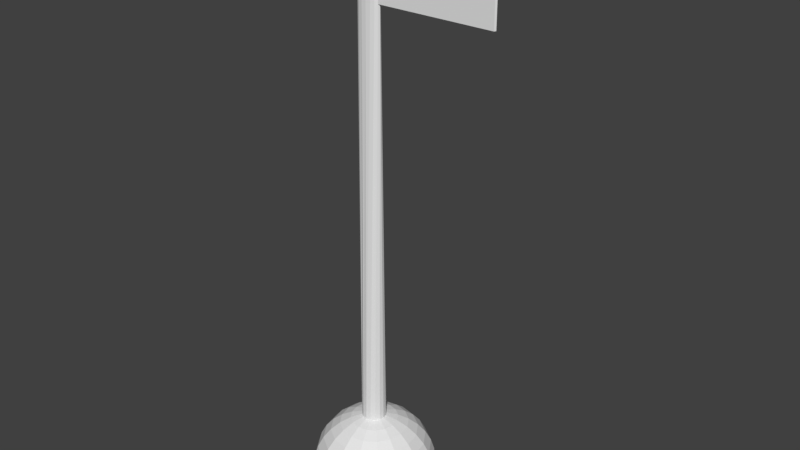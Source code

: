 # Source: FinishFlag.blend  (saved by Blender 2.77.0; exported with 4.5.12 LTS)
import bpy
from mathutils import Matrix  # noqa: F401  (used for matrix-valued properties, if any)

bpy.ops.wm.read_factory_settings(use_empty=True)
scene = bpy.context.scene
scene.name = 'Scene'

# ---- collections
col_collection_1 = bpy.data.collections.new('Collection 1'); scene.collection.children.link(col_collection_1)

# ---- materials (node trees are filled in below, after node groups)
mat_metal = bpy.data.materials.new('Metal')
mat_metal.alpha_threshold = 0.0
mat_metal.use_transparent_shadow = False
mat_metal.roughness = 0.5
mat_flag = bpy.data.materials.new('Flag')
mat_flag.alpha_threshold = 0.0
mat_flag.use_transparent_shadow = False
mat_flag.roughness = 0.5

# ---- material node trees

# ---- world
world_world = bpy.data.worlds.new('World'); scene.world = world_world
world_world.color = (0.05088, 0.05088, 0.05088)
world_world.use_sun_shadow = False
world_world.sun_shadow_jitter_overblur = 0.0
world_world.cycles.sampling_method = 'MANUAL'

# ---- meshes
me_sphere = bpy.data.meshes.new('Sphere')
me_sphere.from_pydata([(-0.06056, 2.764e-08, 0.3095), (-0.1188, 2.764e-08, 0.2919), (-0.1725, 2.764e-08, 0.2632), (-0.2195, 2.764e-08, 0.2246), (-0.2581, 2.764e-08, 0.1775), (-0.2868, 2.764e-08, 0.1238), (-0.3045, 2.764e-08, 0.06561), (-0.3104, 2.764e-08, 0.005049), (-0.05595, 0.02318, 0.3095), (-0.1098, 0.04546, 0.2919), (-0.1593, 0.066, 0.2632), (-0.2028, 0.084, 0.2246), (-0.2385, 0.09878, 0.1775), (-0.265, 0.1098, 0.1238), (-0.2813, 0.1165, 0.06561), (-0.2868, 0.1188, 0.005049), (-0.04282, 0.04282, 0.3095), (-0.084, 0.084, 0.2919), (-0.122, 0.122, 0.2632), (-0.1552, 0.1552, 0.2246), (-0.1825, 0.1825, 0.1775), (-0.2028, 0.2028, 0.1238), (-0.2153, 0.2153, 0.06561), (-0.2195, 0.2195, 0.005049), (-0.02318, 0.05595, 0.3095), (-0.04546, 0.1098, 0.2919), (-0.066, 0.1593, 0.2632), (-0.084, 0.2028, 0.2246), (-0.09878, 0.2385, 0.1775), (-0.1098, 0.265, 0.1238), (-0.1165, 0.2813, 0.06561), (-0.1188, 0.2868, 0.005049), (2.495e-07, 0.06056, 0.3095), (2.61e-07, 0.1188, 0.2919), (2.61e-07, 0.1725, 0.2632), (2.656e-07, 0.2195, 0.2246), (2.703e-07, 0.2581, 0.1775), (2.61e-07, 0.2868, 0.1238), (2.61e-07, 0.3045, 0.06561), (2.795e-07, 0.3104, 0.005049), (0.02318, 0.05595, 0.3095), (0.04546, 0.1098, 0.2919), (0.066, 0.1593, 0.2632), (0.084, 0.2028, 0.2246), (0.09878, 0.2385, 0.1775), (0.1098, 0.265, 0.1238), (0.1165, 0.2813, 0.06561), (0.1188, 0.2868, 0.005049), (0.04283, 0.04282, 0.3095), (0.084, 0.084, 0.2919), (0.122, 0.122, 0.2632), (0.1552, 0.1552, 0.2246), (0.1825, 0.1825, 0.1775), (0.2028, 0.2028, 0.1238), (0.2153, 0.2153, 0.06561), (0.2195, 0.2195, 0.005049), (0.05595, 0.02318, 0.3095), (0.1098, 0.04546, 0.2919), (0.1593, 0.066, 0.2632), (0.2028, 0.084, 0.2246), (0.2385, 0.09878, 0.1775), (0.265, 0.1098, 0.1238), (0.2813, 0.1165, 0.06561), (0.2868, 0.1188, 0.005049), (0.06056, 6.21e-09, 0.3095), (0.1188, -7.667e-09, 0.2919), (0.1725, -1.692e-08, 0.2632), (0.2195, 1.584e-09, 0.2246), (0.2581, -4.467e-08, 0.1775), (0.2868, -3.542e-08, 0.1238), (0.3045, -1.692e-08, 0.06561), (0.3104, -4.467e-08, 0.005049), (0.05595, -0.02318, 0.3095), (0.1098, -0.04546, 0.2919), (0.1593, -0.066, 0.2632), (0.2028, -0.084, 0.2246), (0.2385, -0.09878, 0.1775), (0.265, -0.1098, 0.1238), (0.2813, -0.1165, 0.06561), (0.2868, -0.1188, 0.005049), (0.04283, -0.04282, 0.3095), (0.084, -0.084, 0.2919), (0.122, -0.122, 0.2632), (0.1552, -0.1552, 0.2246), (0.1825, -0.1825, 0.1775), (0.2028, -0.2028, 0.1238), (0.2153, -0.2153, 0.06561), (0.2195, -0.2195, 0.005049), (0.02318, -0.05595, 0.3095), (0.04546, -0.1098, 0.2919), (0.066, -0.1593, 0.2632), (0.084, -0.2028, 0.2246), (0.09878, -0.2385, 0.1775), (0.1098, -0.265, 0.1238), (0.1165, -0.2813, 0.06561), (0.1188, -0.2868, 0.005049), (2.171e-07, -0.06056, 0.3095), (1.963e-07, -0.1188, 0.2919), (1.639e-07, -0.1725, 0.2632), (1.685e-07, -0.2195, 0.2246), (1.13e-07, -0.2581, 0.1775), (1.315e-07, -0.2868, 0.1238), (1.592e-07, -0.3045, 0.06561), (1.222e-07, -0.3104, 0.005049), (-0.02318, -0.05595, 0.3095), (-0.04546, -0.1098, 0.2919), (-0.066, -0.1593, 0.2632), (-0.084, -0.2028, 0.2246), (-0.09878, -0.2385, 0.1775), (-0.1098, -0.265, 0.1238), (-0.1165, -0.2813, 0.06561), (-0.1188, -0.2868, 0.005049), (1.719e-07, -4.389e-08, 0.3155), (-0.04282, -0.04282, 0.3095), (-0.084, -0.084, 0.2919), (-0.122, -0.122, 0.2632), (-0.1552, -0.1552, 0.2246), (-0.1825, -0.1825, 0.1775), (-0.2028, -0.2028, 0.1238), (-0.2153, -0.2153, 0.06561), (-0.2195, -0.2195, 0.005049), (-0.05595, -0.02318, 0.3095), (-0.1098, -0.04546, 0.2919), (-0.1593, -0.066, 0.2632), (-0.2028, -0.084, 0.2246), (-0.2385, -0.09878, 0.1775), (-0.265, -0.1098, 0.1238), (-0.2813, -0.1165, 0.06561), (-0.2868, -0.1188, 0.005049), (-0.06056, 2.547e-08, 2.404), (-0.05595, 0.008505, 2.404), (-0.04282, 0.01572, 2.404), (-0.02318, 0.02053, 2.404), (2.495e-07, 0.02223, 2.404), (0.02318, 0.02053, 2.404), (0.04283, 0.01572, 2.404), (0.05595, 0.008505, 2.404), (0.06056, 1.761e-08, 2.404), (0.05595, -0.008505, 2.404), (0.04283, -0.01572, 2.404), (0.02318, -0.02053, 2.404), (2.171e-07, -0.02223, 2.404), (-0.02318, -0.02053, 2.404), (-0.04282, -0.01572, 2.404), (-0.05595, -0.008505, 2.404), (-0.05595, 0.008505, 2.833), (-0.06056, 2.547e-08, 2.833), (-0.04282, 0.01572, 2.833), (-0.02318, 0.02053, 2.833), (3.016e-07, 0.02223, 2.833), (0.02318, 0.02053, 2.833), (0.04283, 0.01572, 2.833), (0.05595, 0.008505, 2.833), (0.06056, 1.761e-08, 2.833), (0.05595, -0.008505, 2.833), (0.04283, -0.01572, 2.833), (0.02318, -0.02053, 2.833), (2.692e-07, -0.02223, 2.833), (-0.02318, -0.02053, 2.833), (-0.04282, -0.01572, 2.833), (-0.05595, -0.008505, 2.833), (0.6392, -0.008505, 2.404), (0.6438, 1.761e-08, 2.404), (0.6392, -0.008505, 2.833), (0.6438, 1.761e-08, 2.833)], [], [(2, 1, 9, 10), (3, 2, 10, 11), (4, 3, 11, 12), (5, 4, 12, 13), (6, 5, 13, 14), (7, 6, 14, 15), (0, 112, 8), (1, 0, 8, 9), (9, 8, 16, 17), (10, 9, 17, 18), (11, 10, 18, 19), (12, 11, 19, 20), (13, 12, 20, 21), (14, 13, 21, 22), (15, 14, 22, 23), (8, 112, 16), (21, 20, 28, 29), (22, 21, 29, 30), (23, 22, 30, 31), (16, 112, 24), (17, 16, 24, 25), (18, 17, 25, 26), (19, 18, 26, 27), (20, 19, 27, 28), (25, 24, 32, 33), (26, 25, 33, 34), (27, 26, 34, 35), (28, 27, 35, 36), (29, 28, 36, 37), (30, 29, 37, 38), (31, 30, 38, 39), (24, 112, 32), (37, 36, 44, 45), (38, 37, 45, 46), (39, 38, 46, 47), (32, 112, 40), (33, 32, 40, 41), (34, 33, 41, 42), (35, 34, 42, 43), (36, 35, 43, 44), (42, 41, 49, 50), (43, 42, 50, 51), (44, 43, 51, 52), (45, 44, 52, 53), (46, 45, 53, 54), (47, 46, 54, 55), (40, 112, 48), (41, 40, 48, 49), (54, 53, 61, 62), (55, 54, 62, 63), (48, 112, 56), (49, 48, 56, 57), (50, 49, 57, 58), (51, 50, 58, 59), (52, 51, 59, 60), (53, 52, 60, 61), (59, 58, 66, 67), (60, 59, 67, 68), (61, 60, 68, 69), (62, 61, 69, 70), (63, 62, 70, 71), (56, 112, 64), (57, 56, 64, 65), (58, 57, 65, 66), (71, 70, 78, 79), (64, 112, 72), (65, 64, 72, 73), (66, 65, 73, 74), (67, 66, 74, 75), (68, 67, 75, 76), (69, 68, 76, 77), (70, 69, 77, 78), (75, 74, 82, 83), (76, 75, 83, 84), (77, 76, 84, 85), (78, 77, 85, 86), (79, 78, 86, 87), (72, 112, 80), (73, 72, 80, 81), (74, 73, 81, 82), (87, 86, 94, 95), (80, 112, 88), (81, 80, 88, 89), (82, 81, 89, 90), (83, 82, 90, 91), (84, 83, 91, 92), (85, 84, 92, 93), (86, 85, 93, 94), (92, 91, 99, 100), (93, 92, 100, 101), (94, 93, 101, 102), (95, 94, 102, 103), (88, 112, 96), (89, 88, 96, 97), (90, 89, 97, 98), (91, 90, 98, 99), (96, 112, 104), (97, 96, 104, 105), (98, 97, 105, 106), (99, 98, 106, 107), (100, 99, 107, 108), (101, 100, 108, 109), (102, 101, 109, 110), (103, 102, 110, 111), (108, 107, 116, 117), (109, 108, 117, 118), (110, 109, 118, 119), (111, 110, 119, 120), (104, 112, 113), (105, 104, 113, 114), (106, 105, 114, 115), (107, 106, 115, 116), (114, 113, 121, 122), (115, 114, 122, 123), (116, 115, 123, 124), (117, 116, 124, 125), (118, 117, 125, 126), (119, 118, 126, 127), (120, 119, 127, 128), (113, 112, 121), (126, 125, 4, 5), (127, 126, 5, 6), (128, 127, 6, 7), (121, 112, 0), (122, 121, 0, 1), (123, 122, 1, 2), (124, 123, 2, 3), (125, 124, 3, 4), (24, 16, 131, 132), (40, 32, 133, 134), (113, 143, 144, 121), (8, 0, 129, 130), (96, 88, 140, 141), (64, 56, 136, 137), (80, 72, 138, 139), (48, 40, 134, 135), (0, 121, 144, 129), (113, 104, 142, 143), (24, 132, 133, 32), (8, 130, 131, 16), (104, 96, 141, 142), (72, 64, 137, 138), (88, 80, 139, 140), (56, 48, 135, 136), (144, 143, 159, 160), (145, 146, 160, 159, 158, 157, 156, 155, 154, 153, 152, 151, 150, 149, 148, 147), (137, 136, 152, 153), (130, 129, 146, 145), (129, 144, 160, 146), (154, 138, 161, 163), (131, 130, 145, 147), (139, 138, 154, 155), (132, 131, 147, 148), (140, 139, 155, 156), (133, 132, 148, 149), (141, 140, 156, 157), (134, 133, 149, 150), (142, 141, 157, 158), (135, 134, 150, 151), (143, 142, 158, 159), (136, 135, 151, 152), (161, 162, 164, 163), (138, 137, 162, 161), (153, 154, 163, 164), (137, 153, 164, 162)])
me_sphere.polygons.foreach_set('material_index', [0, 0, 0, 0, 0, 0, 0, 0, 0, 0, 0, 0, 0, 0, 0, 0, 0, 0, 0, 0, 0, 0, 0, 0, 0, 0, 0, 0, 0, 0, 0, 0, 0, 0, 0, 0, 0, 0, 0, 0, 0, 0, 0, 0, 0, 0, 0, 0, 0, 0, 0, 0, 0, 0, 0, 0, 0, 0, 0, 0, 0, 0, 0, 0, 0, 0, 0, 0, 0, 0, 0, 0, 0, 0, 0, 0, 0, 0, 0, 0, 0, 0, 0, 0, 0, 0, 0, 0, 0, 0, 0, 0, 0, 0, 0, 0, 0, 0, 0, 0, 0, 0, 0, 0, 0, 0, 0, 0, 0, 0, 0, 0, 0, 0, 0, 0, 0, 0, 0, 0, 0, 0, 0, 0, 0, 0, 0, 0, 0, 0, 0, 0, 0, 0, 0, 0, 0, 0, 0, 0, 0, 0, 0, 0, 0, 0, 0, 0, 0, 1, 0, 0, 0, 0, 0, 0, 0, 0, 0, 0, 0, 0, 0, 0, 1])
_uv = me_sphere.uv_layers.new(name='UVMap')
_uv.uv.foreach_set('vector', [0.0, 0.0, 0.0, 0.0, 0.0, 0.0, 0.0, 0.0, 0.0, 0.0, 0.0, 0.0, 0.0, 0.0, 0.0, 0.0, 0.0, 0.0, 0.0, 0.0, 0.0, 0.0, 0.0, 0.0, 0.0, 0.0, 0.0, 0.0, 0.0, 0.0, 0.0, 0.0, 0.0, 0.0, 0.0, 0.0, 0.0, 0.0, 0.0, 0.0, 0.0, 0.0, 0.0, 0.0, 0.0, 0.0, 0.0, 0.0, 0.0, 0.0, 0.0, 0.0, 0.0, 0.0, 0.0, 0.0, 0.0, 0.0, 0.0, 0.0, 0.0, 0.0, 0.0, 0.0, 0.0, 0.0, 0.0, 0.0, 0.0, 0.0, 0.0, 0.0, 0.0, 0.0, 0.0, 0.0, 0.0, 0.0, 0.0, 0.0, 0.0, 0.0, 0.0, 0.0, 0.0, 0.0, 0.0, 0.0, 0.0, 0.0, 0.0, 0.0, 0.0, 0.0, 0.0, 0.0, 0.0, 0.0, 0.0, 0.0, 0.0, 0.0, 0.0, 0.0, 0.0, 0.0, 0.0, 0.0, 0.0, 0.0, 0.0, 0.0, 0.0, 0.0, 0.0, 0.0, 0.0, 0.0, 0.0, 0.0, 0.0, 0.0, 0.0, 0.0, 0.0, 0.0, 0.0, 0.0, 0.0, 0.0, 0.0, 0.0, 0.0, 0.0, 0.0, 0.0, 0.0, 0.0, 0.0, 0.0, 0.0, 0.0, 0.0, 0.0, 0.0, 0.0, 0.0, 0.0, 0.0, 0.0, 0.0, 0.0, 0.0, 0.0, 0.0, 0.0, 0.0, 0.0, 0.0, 0.0, 0.0, 0.0, 0.0, 0.0, 0.0, 0.0, 0.0, 0.0, 0.0, 0.0, 0.0, 0.0, 0.0, 0.0, 0.0, 0.0, 0.0, 0.0, 0.0, 0.0, 0.0, 0.0, 0.0, 0.0, 0.0, 0.0, 0.0, 0.0, 0.0, 0.0, 0.0, 0.0, 0.0, 0.0, 0.0, 0.0, 0.0, 0.0, 0.0, 0.0, 0.0, 0.0, 0.0, 0.0, 0.0, 0.0, 0.0, 0.0, 0.0, 0.0, 0.0, 0.0, 0.0, 0.0, 0.0, 0.0, 0.0, 0.0, 0.0, 0.0, 0.0, 0.0, 0.0, 0.0, 0.0, 0.0, 0.0, 0.0, 0.0, 0.0, 0.0, 0.0, 0.0, 0.0, 0.0, 0.0, 0.0, 0.0, 0.0, 0.0, 0.0, 0.0, 0.0, 0.0, 0.0, 0.0, 0.0, 0.0, 0.0, 0.0, 0.0, 0.0, 0.0, 0.0, 0.0, 0.0, 0.0, 0.0, 0.0, 0.0, 0.0, 0.0, 0.0, 0.0, 0.0, 0.0, 0.0, 0.0, 0.0, 0.0, 0.0, 0.0, 0.0, 0.0, 0.0, 0.0, 0.0, 0.0, 0.0, 0.0, 0.0, 0.0, 0.0, 0.0, 0.0, 0.0, 0.0, 0.0, 0.0, 0.0, 0.0, 0.0, 0.0, 0.0, 0.0, 0.0, 0.0, 0.0, 0.0, 0.0, 0.0, 0.0, 0.0, 0.0, 0.0, 0.0, 0.0, 0.0, 0.0, 0.0, 0.0, 0.0, 0.0, 0.0, 0.0, 0.0, 0.0, 0.0, 0.0, 0.0, 0.0, 0.0, 0.0, 0.0, 0.0, 0.0, 0.0, 0.0, 0.0, 0.0, 0.0, 0.0, 0.0, 0.0, 0.0, 0.0, 0.0, 0.0, 0.0, 0.0, 0.0, 0.0, 0.0, 0.0, 0.0, 0.0, 0.0, 0.0, 0.0, 0.0, 0.0, 0.0, 0.0, 0.0, 0.0, 0.0, 0.0, 0.0, 0.0, 0.0, 0.0, 0.0, 0.0, 0.0, 0.0, 0.0, 0.0, 0.0, 0.0, 0.0, 0.0, 0.0, 0.0, 0.0, 0.0, 0.0, 0.0, 0.0, 0.0, 0.0, 0.0, 0.0, 0.0, 0.0, 0.0, 0.0, 0.0, 0.0, 0.0, 0.0, 0.0, 0.0, 0.0, 0.0, 0.0, 0.0, 0.0, 0.0, 0.0, 0.0, 0.0, 0.0, 0.0, 0.0, 0.0, 0.0, 0.0, 0.0, 0.0, 0.0, 0.0, 0.0, 0.0, 0.0, 0.0, 0.0, 0.0, 0.0, 0.0, 0.0, 0.0, 0.0, 0.0, 0.0, 0.0, 0.0, 0.0, 0.0, 0.0, 0.0, 0.0, 0.0, 0.0, 0.0, 0.0, 0.0, 0.0, 0.0, 0.0, 0.0, 0.0, 0.0, 0.0, 0.0, 0.0, 0.0, 0.0, 0.0, 0.0, 0.0, 0.0, 0.0, 0.0, 0.0, 0.0, 0.0, 0.0, 0.0, 0.0, 0.0, 0.0, 0.0, 0.0, 0.0, 0.0, 0.0, 0.0, 0.0, 0.0, 0.0, 0.0, 0.0, 0.0, 0.0, 0.0, 0.0, 0.0, 0.0, 0.0, 0.0, 0.0, 0.0, 0.0, 0.0, 0.0, 0.0, 0.0, 0.0, 0.0, 0.0, 0.0, 0.0, 0.0, 0.0, 0.0, 0.0, 0.0, 0.0, 0.0, 0.0, 0.0, 0.0, 0.0, 0.0, 0.0, 0.0, 0.0, 0.0, 0.0, 0.0, 0.0, 0.0, 0.0, 0.0, 0.0, 0.0, 0.0, 0.0, 0.0, 0.0, 0.0, 0.0, 0.0, 0.0, 0.0, 0.0, 0.0, 0.0, 0.0, 0.0, 0.0, 0.0, 0.0, 0.0, 0.0, 0.0, 0.0, 0.0, 0.0, 0.0, 0.0, 0.0, 0.0, 0.0, 0.0, 0.0, 0.0, 0.0, 0.0, 0.0, 0.0, 0.0, 0.0, 0.0, 0.0, 0.0, 0.0, 0.0, 0.0, 0.0, 0.0, 0.0, 0.0, 0.0, 0.0, 0.0, 0.0, 0.0, 0.0, 0.0, 0.0, 0.0, 0.0, 0.0, 0.0, 0.0, 0.0, 0.0, 0.0, 0.0, 0.0, 0.0, 0.0, 0.0, 0.0, 0.0, 0.0, 0.0, 0.0, 0.0, 0.0, 0.0, 0.0, 0.0, 0.0, 0.0, 0.0, 0.0, 0.0, 0.0, 0.0, 0.0, 0.0, 0.0, 0.0, 0.0, 0.0, 0.0, 0.0, 0.0, 0.0, 0.0, 0.0, 0.0, 0.0, 0.0, 0.0, 0.0, 0.0, 0.0, 0.0, 0.0, 0.0, 0.0, 0.0, 0.0, 0.0, 0.0, 0.0, 0.0, 0.0, 0.0, 0.0, 0.0, 0.0, 0.0, 0.0, 0.0, 0.0, 0.0, 0.0, 0.0, 0.0, 0.0, 0.0, 0.0, 0.0, 0.0, 0.0, 0.0, 0.0, 0.0, 0.0, 0.0, 0.0, 0.0, 0.0, 0.0, 0.0, 0.0, 0.0, 0.0, 0.0, 0.0, 0.0, 0.0, 0.0, 0.0, 0.0, 0.0, 0.0, 0.0, 0.0, 0.0, 0.0, 0.0, 0.0, 0.0, 0.0, 0.0, 0.0, 0.0, 0.0, 0.0, 0.0, 0.0, 0.0, 0.0, 0.0, 0.0, 0.0, 0.0, 0.0, 0.0, 0.0, 0.0, 0.0, 0.0, 0.0, 0.0, 0.0, 0.0, 0.0, 0.0, 0.0, 0.0, 0.0, 0.0, 0.0, 0.0, 0.0, 0.0, 0.0, 0.0, 0.0, 0.0, 0.0, 0.0, 0.0, 0.0, 0.0, 0.0, 0.0, 0.0, 0.0, 0.0, 0.0, 0.0, 0.0, 0.0, 0.0, 0.0, 0.0, 0.0, 0.0, 0.0, 0.0, 0.0, 0.0, 0.0, 0.0, 0.0, 0.0, 0.0, 0.0, 0.0, 0.0, 0.0, 0.0, 0.0, 0.0, 0.0, 0.0, 0.0, 0.0, 0.0, 0.0, 0.0, 0.0, 0.0, 0.0, 0.0, 0.0, 0.0, 0.0, 0.0, 0.0, 0.0, 0.0, 0.0, 0.0, 0.0, 0.0, 0.0, 0.0, 0.0, 0.0, 0.0, 0.0, 0.0, 0.0, 0.0, 0.0, 0.0, 0.0, 0.0, 0.0, 0.0, 0.0, 0.0, 0.0, 0.0, 0.0, 0.0, 0.0, 0.0, 0.0, 0.0, 0.0, 0.0, 0.0, 0.0, 0.0, 0.0, 0.0, 0.0, 0.0, 0.0, 0.0, 0.0, 0.0, 0.0, 0.0, 0.0, 0.0, 0.0, 0.0, 0.0, 0.0, 0.0, 0.0, 0.0, 0.0, 0.0, 0.0, 0.0, 0.0, 0.0, 0.0, 0.0, 0.0, 0.0, 0.0, 0.0, 0.0, 0.0, 0.0, 0.0, 0.0, 0.0, 0.0, 0.0, 0.0, 0.0, 0.0, 0.0, 0.0, 0.0, 0.0, 0.0, 0.0, 0.0, 0.0, 0.0, 0.0, 0.0, 0.0, 0.0, 0.0, 0.0, 0.0, 0.0, 0.0, 0.0, 0.0, 0.0, 0.0, 0.0, 0.0, 0.0, 0.0, 0.0, 0.0, 0.0, 0.0, 0.0, 0.0, 0.0, 0.0, 0.0, 0.0, 0.0, 0.0, 0.0, 0.0, 0.0, 0.0, 0.0, 0.0, 0.0, 0.0, 0.0, 0.0, 0.0, 0.0, 0.0, 0.0, 0.0, 0.0, 0.0, 0.0, 0.0, 0.0, 0.0, 0.0, 0.0, 0.0, 0.0, 0.0, 0.0, 0.0, 0.0, 0.0, 0.0, 0.0, 0.0, 0.0, 0.0, 0.0, 0.0, 0.0, 0.0, 0.0, 0.0, 0.0, 0.0, 0.0, 0.0, 0.0, 0.0, 0.0, 0.0, 0.0, 0.0, 0.0, 0.0, 0.0, 0.0, 0.0, 0.0, 0.0, 0.0, 0.0, 0.0, 0.0, 0.0, 0.0, 0.0, 0.0, 0.0, 0.0, 0.0, 0.0, 0.0, 0.0, 0.0, 0.0, 0.0, 0.0, 0.0, 0.0, 0.0, 0.0, 0.0, 0.0, 0.0, 0.0, 0.0, 0.0, 0.0, 0.0, 0.0, 0.0, 0.0, 0.0, 0.0, 0.0, 0.0, 0.0, 0.0, 0.0, 0.0, 0.0, 0.0, 0.0, 0.0, 0.0, 0.0, 0.0, 0.0, 0.0, 0.0, 0.0, 0.0, 0.0, 0.0, 0.0, 0.0, 0.0, 0.0, 0.0, 0.0, 0.0, 0.0, 0.0, 0.0, 0.0, 0.0, 0.0, 0.0, 0.0, 0.0, 0.0, 0.0, 0.0, 0.0, 0.0, 0.0, 0.0, 0.0, 0.0, 0.0, 0.0, 0.0, 0.0, 0.0, 0.0, 0.0, 0.0, 0.0, 0.0, 0.0, 0.0, 0.0, 0.0, 0.0, 0.0, 0.0, 0.0, 0.0, 0.0, 0.0, 0.0, 0.0, 0.0, 0.0, 0.0, 0.0, 0.0, 0.0, 0.0, 0.0, 0.0, 0.0, 0.0, 0.0, 0.0, 0.0, 0.0, 0.0, 0.0, 0.0, 0.0, 0.0, 0.0, 0.0, 0.0, 0.0, 0.0, 0.0, 0.0, 0.0, 0.0, 0.0, 0.0, 0.0, 0.0, 0.0, 0.0, 0.0, 0.0, 0.0, 0.0, 0.0, 0.0, 0.0, 0.0, 0.0, 0.0, 0.0, 0.0, 0.0, 0.0, 0.0, 0.0, 0.0, 0.0, 0.0, 0.0, 0.0, 0.0, 0.0, 0.0, 0.0, 0.0, 0.0, 0.0, 0.0, 0.0, 0.0, 0.0, 0.0, 0.0, 0.0, 0.0, 0.0, 0.0, 0.0, 0.0, 0.0, 0.0, 0.0, 0.0, 0.0, 0.0, 0.0, 0.0, 0.0, 0.0, 0.0, 0.0, 0.0, 0.0, 0.0, 0.0, 0.0, 0.0, 0.0, 0.0, 0.0, 0.0, 0.0, 0.0, 0.0, 0.0, 0.0, 0.0, 0.0, 0.0, 0.0, 0.0, 0.0, 0.0, 0.0, 0.0, 0.0, 0.0, 0.0, 0.0, 0.0, 0.0, 0.0, 0.0, 0.0, 0.0, 0.0, 0.0, 0.0, 0.0, 0.0, 0.0, 0.0, 0.0, 0.0, 0.0, 0.0, 0.0, 0.0, 0.0, 0.0, 0.0, 0.0, 0.0, 0.0, 0.5, 1.0, 0.0, 1.0, 0.0, 2.044e-07, 0.5, 0.0, 0.0, 0.0, 0.0, 0.0, 0.0, 0.0, 0.0, 0.0, 0.0, 0.0, 0.0, 0.0, 0.0, 0.0, 0.0, 0.0, 0.0, 0.0, 0.0, 0.0, 0.0, 0.0, 0.0, 0.0, 0.0, 0.0, 0.0, 0.0, 0.0, 0.0, 0.0, 0.0, 0.0, 0.0, 0.0, 0.0, 0.0, 0.0, 0.0, 0.0, 0.0, 0.0, 0.0, 0.0, 0.0, 0.0, 0.0, 0.0, 0.0, 0.0, 0.0, 0.0, 0.0, 0.0, 0.0, 0.0, 0.0, 0.0, 0.0, 0.0, 0.0, 0.0, 0.0, 0.0, 0.0, 0.0, 0.0, 0.0, 0.0, 0.0, 0.0, 0.0, 0.0, 0.0, 0.0, 0.0, 0.0, 0.0, 0.0, 0.0, 0.0, 0.0, 0.0, 0.0, 0.0, 0.0, 0.0, 0.0, 0.0, 0.0, 0.0, 0.0, 0.0, 0.0, 0.0, 0.0, 0.0, 0.0, 0.0, 0.0, 0.0, 0.0, 0.0, 0.0, 0.0, 0.0, 0.0, 0.0, 0.0, 0.0, 0.0, 0.0, 0.5, 0.0, 1.0, 8.942e-08, 1.0, 1.0, 0.5, 1.0])
me_sphere.materials.append(mat_metal)
me_sphere.materials.append(mat_flag)
me_sphere.use_remesh_preserve_volume = False
me_sphere.use_remesh_preserve_attributes = False
me_sphere.use_mirror_vertex_groups = False
me_sphere.update()

# ---- objects
ob_sphere = bpy.data.objects.new('Sphere', me_sphere)

# ---- transforms, parenting, visibility, modifiers, constraints
ob_sphere.location = (0.0, 0.0, 0.0)
ob_sphere.lineart.crease_threshold = 0.0

# ---- collection membership
col_collection_1.objects.link(ob_sphere)

# ---- scene / render settings (as saved in the file)
scene.frame_start = 0; scene.frame_end = 1; scene.frame_set(1)
scene.render.engine = 'BLENDER_EEVEE_NEXT'
scene.render.resolution_percentage = 50
scene.render.dither_intensity = 0.0
scene.cycles.use_denoising = False
scene.cycles.samples = 128
scene.cycles.sampling_pattern = 'TABULATED_SOBOL'
scene.cycles.light_sampling_threshold = 0.0
scene.cycles.use_adaptive_sampling = False
scene.cycles.use_light_tree = False
scene.cycles.blur_glossy = 0.0
scene.cycles.sample_clamp_indirect = 0.0
scene.view_settings.view_transform = 'Standard'
bpy.context.view_layer.update()

# ---- added for rendering (the .blend has no active camera and no usable light): camera, sun
cam_auto = bpy.data.cameras.new('AutoCamera')
cam_auto.lens = 50.0
cam_auto.sensor_width = 36.0
cam_auto.clip_end = 1000.0
ob_auto_camera = bpy.data.objects.new('AutoCamera', cam_auto)
scene.collection.objects.link(ob_auto_camera)
ob_auto_camera.location = (2.98712, -3.3845, 3.67528)
ob_auto_camera.rotation_euler = (1.09748, -7.21219e-08, 0.694738)
scene.camera = ob_auto_camera
light_auto_sun = bpy.data.lights.new('AutoSun', 'SUN')
light_auto_sun.energy = 3.0
light_auto_sun.angle = 0.0523599
ob_auto_sun = bpy.data.objects.new('AutoSun', light_auto_sun)
scene.collection.objects.link(ob_auto_sun)
ob_auto_sun.rotation_euler = (0.872665, 0.174533, 0.523599)
bpy.context.view_layer.update()
